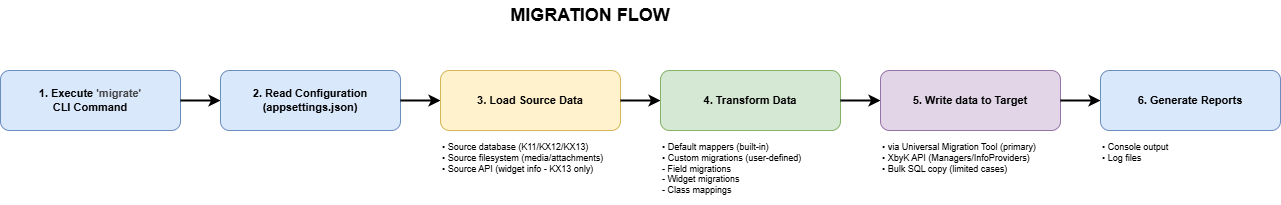

The diagram above was exported from draw.io. Its source (the exported page's mxGraphModel, read from the mxfile embedded in the PNG):
<mxGraphModel dx="389" dy="659" grid="1" gridSize="10" guides="1" tooltips="1" connect="1" arrows="1" fold="1" page="1" pageScale="1" pageWidth="1600" pageHeight="600" math="0" shadow="0">
  <root>
    <mxCell id="0" />
    <mxCell id="1" parent="0" />
    <mxCell id="title" value="MIGRATION FLOW" style="text;html=1;strokeColor=none;fillColor=none;align=center;verticalAlign=middle;whiteSpace=wrap;rounded=0;fontSize=18;fontStyle=1" parent="1" vertex="1">
      <mxGeometry x="390" y="10" width="500" height="30" as="geometry" />
    </mxCell>
    <mxCell id="step1" value="&lt;b&gt;1. Execute&amp;nbsp;&lt;/b&gt;&lt;b style=&quot;color: rgb(63, 63, 63); scrollbar-color: rgb(226, 226, 226) rgb(251, 251, 251);&quot;&gt;'migrate'&lt;/b&gt;&lt;div&gt;&lt;b&gt;CLI Command&lt;/b&gt;&lt;/div&gt;" style="rounded=1;whiteSpace=wrap;html=1;fillColor=#dae8fc;strokeColor=#6c8ebf;fontSize=11;align=center;verticalAlign=middle;" parent="1" vertex="1">
      <mxGeometry x="50" y="80" width="180" height="60" as="geometry" />
    </mxCell>
    <mxCell id="arrow1" value="" style="endArrow=classic;html=1;strokeWidth=2;exitX=1;exitY=0.5;entryX=0;entryY=0.5;" parent="1" source="step1" target="step2" edge="1">
      <mxGeometry width="50" height="50" relative="1" as="geometry" />
    </mxCell>
    <mxCell id="step2" value="&lt;b&gt;2. Read Configuration&lt;br&gt;(appsettings.json)&lt;/b&gt;" style="rounded=1;whiteSpace=wrap;html=1;fillColor=#dae8fc;strokeColor=#6c8ebf;fontSize=11;align=center;verticalAlign=middle;" parent="1" vertex="1">
      <mxGeometry x="270" y="80" width="180" height="60" as="geometry" />
    </mxCell>
    <mxCell id="arrow2" value="" style="endArrow=classic;html=1;strokeWidth=2;exitX=1;exitY=0.5;entryX=0;entryY=0.5;" parent="1" source="step2" target="step3" edge="1">
      <mxGeometry width="50" height="50" relative="1" as="geometry" />
    </mxCell>
    <mxCell id="step3" value="&lt;b&gt;3. Load Source Data&lt;/b&gt;" style="rounded=1;whiteSpace=wrap;html=1;fillColor=#fff2cc;strokeColor=#d6b656;fontSize=11;align=center;verticalAlign=middle;" parent="1" vertex="1">
      <mxGeometry x="490" y="80" width="180" height="60" as="geometry" />
    </mxCell>
    <mxCell id="step3-details" value="• Source database (K11/KX12/KX13)&lt;br&gt;• Source filesystem (media/attachments)&lt;br&gt;• Source API (widget info - KX13 only)" style="text;html=1;strokeColor=none;fillColor=none;align=left;verticalAlign=top;whiteSpace=wrap;rounded=0;fontSize=9;" parent="1" vertex="1">
      <mxGeometry x="490" y="145" width="180" height="50" as="geometry" />
    </mxCell>
    <mxCell id="arrow3" value="" style="endArrow=classic;html=1;strokeWidth=2;exitX=1;exitY=0.5;entryX=0;entryY=0.5;" parent="1" source="step3" target="step4" edge="1">
      <mxGeometry width="50" height="50" relative="1" as="geometry" />
    </mxCell>
    <mxCell id="step4" value="&lt;b&gt;4. Transform Data&lt;/b&gt;" style="rounded=1;whiteSpace=wrap;html=1;fillColor=#d5e8d4;strokeColor=#82b366;fontSize=11;align=center;verticalAlign=middle;" parent="1" vertex="1">
      <mxGeometry x="710" y="80" width="180" height="60" as="geometry" />
    </mxCell>
    <mxCell id="step4-details" value="• Default mappers (built-in)&lt;br&gt;• Custom migrations (user-defined)&lt;br&gt;  - Field migrations&lt;br&gt;  - Widget migrations&lt;br&gt;  - Class mappings" style="text;html=1;strokeColor=none;fillColor=none;align=left;verticalAlign=top;whiteSpace=wrap;rounded=0;fontSize=9;" parent="1" vertex="1">
      <mxGeometry x="710" y="145" width="180" height="70" as="geometry" />
    </mxCell>
    <mxCell id="arrow4" value="" style="endArrow=classic;html=1;strokeWidth=2;exitX=1;exitY=0.5;entryX=0;entryY=0.5;" parent="1" source="step4" target="step5" edge="1">
      <mxGeometry width="50" height="50" relative="1" as="geometry" />
    </mxCell>
    <mxCell id="step5" value="&lt;b&gt;5. Write data to Target&lt;/b&gt;" style="rounded=1;whiteSpace=wrap;html=1;fillColor=#e1d5e7;strokeColor=#9673a6;fontSize=11;align=center;verticalAlign=middle;" parent="1" vertex="1">
      <mxGeometry x="930" y="80" width="180" height="60" as="geometry" />
    </mxCell>
    <mxCell id="step5-details" value="• via Universal Migration Tool (primary)&lt;br&gt;• XbyK API (Managers/InfoProviders)&lt;br&gt;• Bulk SQL copy (limited cases)" style="text;html=1;strokeColor=none;fillColor=none;align=left;verticalAlign=top;whiteSpace=wrap;rounded=0;fontSize=9;" parent="1" vertex="1">
      <mxGeometry x="930" y="145" width="180" height="50" as="geometry" />
    </mxCell>
    <mxCell id="arrow5" value="" style="endArrow=classic;html=1;strokeWidth=2;exitX=1;exitY=0.5;entryX=0;entryY=0.5;" parent="1" source="step5" target="step6" edge="1">
      <mxGeometry width="50" height="50" relative="1" as="geometry" />
    </mxCell>
    <mxCell id="step6" value="&lt;b&gt;6. Generate Reports&lt;/b&gt;" style="rounded=1;whiteSpace=wrap;html=1;fillColor=#dae8fc;strokeColor=#6c8ebf;fontSize=11;align=center;verticalAlign=middle;" parent="1" vertex="1">
      <mxGeometry x="1150" y="80" width="180" height="60" as="geometry" />
    </mxCell>
    <mxCell id="step6-details" value="• Console output&lt;br&gt;• Log files" style="text;html=1;strokeColor=none;fillColor=none;align=left;verticalAlign=top;whiteSpace=wrap;rounded=0;fontSize=9;" parent="1" vertex="1">
      <mxGeometry x="1150" y="145" width="180" height="30" as="geometry" />
    </mxCell>
  </root>
</mxGraphModel>